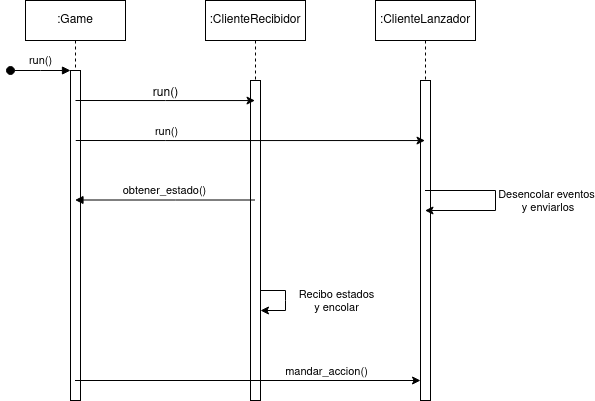

The diagram above was exported from draw.io. Its source (the exported page's mxGraphModel, read from the mxfile embedded in the PNG):
<mxGraphModel dx="1120" dy="417" grid="1" gridSize="10" guides="1" tooltips="1" connect="1" arrows="1" fold="1" page="1" pageScale="1" pageWidth="850" pageHeight="1100" math="0" shadow="0">
  <root>
    <mxCell id="0" />
    <mxCell id="1" parent="0" />
    <mxCell id="aM9ryv3xv72pqoxQDRHE-1" value=":Game" style="shape=umlLifeline;perimeter=lifelinePerimeter;whiteSpace=wrap;html=1;container=0;dropTarget=0;collapsible=0;recursiveResize=0;outlineConnect=0;portConstraint=eastwest;newEdgeStyle={&quot;edgeStyle&quot;:&quot;elbowEdgeStyle&quot;,&quot;elbow&quot;:&quot;vertical&quot;,&quot;curved&quot;:0,&quot;rounded&quot;:0};" parent="1" vertex="1">
      <mxGeometry x="40" y="40" width="100" height="400" as="geometry" />
    </mxCell>
    <mxCell id="aM9ryv3xv72pqoxQDRHE-2" value="" style="html=1;points=[];perimeter=orthogonalPerimeter;outlineConnect=0;targetShapes=umlLifeline;portConstraint=eastwest;newEdgeStyle={&quot;edgeStyle&quot;:&quot;elbowEdgeStyle&quot;,&quot;elbow&quot;:&quot;vertical&quot;,&quot;curved&quot;:0,&quot;rounded&quot;:0};" parent="aM9ryv3xv72pqoxQDRHE-1" vertex="1">
      <mxGeometry x="45" y="70" width="10" height="330" as="geometry" />
    </mxCell>
    <mxCell id="aM9ryv3xv72pqoxQDRHE-3" value="run()" style="html=1;verticalAlign=bottom;startArrow=oval;endArrow=block;startSize=8;edgeStyle=elbowEdgeStyle;elbow=vertical;curved=0;rounded=0;" parent="aM9ryv3xv72pqoxQDRHE-1" target="aM9ryv3xv72pqoxQDRHE-2" edge="1">
      <mxGeometry relative="1" as="geometry">
        <mxPoint x="-15" y="70" as="sourcePoint" />
      </mxGeometry>
    </mxCell>
    <mxCell id="aM9ryv3xv72pqoxQDRHE-5" value=":ClienteRecibidor" style="shape=umlLifeline;perimeter=lifelinePerimeter;whiteSpace=wrap;html=1;container=0;dropTarget=0;collapsible=0;recursiveResize=0;outlineConnect=0;portConstraint=eastwest;newEdgeStyle={&quot;edgeStyle&quot;:&quot;elbowEdgeStyle&quot;,&quot;elbow&quot;:&quot;vertical&quot;,&quot;curved&quot;:0,&quot;rounded&quot;:0};" parent="1" vertex="1">
      <mxGeometry x="220" y="40" width="100" height="400" as="geometry" />
    </mxCell>
    <mxCell id="aM9ryv3xv72pqoxQDRHE-6" value="" style="html=1;points=[];perimeter=orthogonalPerimeter;outlineConnect=0;targetShapes=umlLifeline;portConstraint=eastwest;newEdgeStyle={&quot;edgeStyle&quot;:&quot;elbowEdgeStyle&quot;,&quot;elbow&quot;:&quot;vertical&quot;,&quot;curved&quot;:0,&quot;rounded&quot;:0};" parent="aM9ryv3xv72pqoxQDRHE-5" vertex="1">
      <mxGeometry x="45" y="80" width="10" height="320" as="geometry" />
    </mxCell>
    <mxCell id="aM9ryv3xv72pqoxQDRHE-9" value="obtener_estado()" style="html=1;verticalAlign=bottom;endArrow=block;edgeStyle=elbowEdgeStyle;elbow=horizontal;curved=0;rounded=0;" parent="1" edge="1">
      <mxGeometry x="0.0061" relative="1" as="geometry">
        <mxPoint x="269.5" y="239.5" as="sourcePoint" />
        <Array as="points">
          <mxPoint x="190" y="239.5" />
        </Array>
        <mxPoint x="89.5" y="239.5" as="targetPoint" />
        <mxPoint as="offset" />
      </mxGeometry>
    </mxCell>
    <mxCell id="u6JZ5UnhxiVyZPwGJwk3-1" value=":ClienteLanzador" style="shape=umlLifeline;perimeter=lifelinePerimeter;whiteSpace=wrap;html=1;container=0;dropTarget=0;collapsible=0;recursiveResize=0;outlineConnect=0;portConstraint=eastwest;newEdgeStyle={&quot;edgeStyle&quot;:&quot;elbowEdgeStyle&quot;,&quot;elbow&quot;:&quot;vertical&quot;,&quot;curved&quot;:0,&quot;rounded&quot;:0};" vertex="1" parent="1">
      <mxGeometry x="390" y="40" width="100" height="400" as="geometry" />
    </mxCell>
    <mxCell id="u6JZ5UnhxiVyZPwGJwk3-2" value="" style="html=1;points=[];perimeter=orthogonalPerimeter;outlineConnect=0;targetShapes=umlLifeline;portConstraint=eastwest;newEdgeStyle={&quot;edgeStyle&quot;:&quot;elbowEdgeStyle&quot;,&quot;elbow&quot;:&quot;vertical&quot;,&quot;curved&quot;:0,&quot;rounded&quot;:0};" vertex="1" parent="u6JZ5UnhxiVyZPwGJwk3-1">
      <mxGeometry x="45" y="80" width="10" height="320" as="geometry" />
    </mxCell>
    <mxCell id="u6JZ5UnhxiVyZPwGJwk3-5" value="" style="endArrow=classic;html=1;rounded=0;exitX=0.5;exitY=0.105;exitDx=0;exitDy=0;exitPerimeter=0;" edge="1" parent="1">
      <mxGeometry width="50" height="50" relative="1" as="geometry">
        <mxPoint x="90" y="140.00000000000006" as="sourcePoint" />
        <mxPoint x="269.5" y="140.05" as="targetPoint" />
        <Array as="points">
          <mxPoint x="180" y="140.05" />
        </Array>
      </mxGeometry>
    </mxCell>
    <mxCell id="u6JZ5UnhxiVyZPwGJwk3-6" value="run()" style="text;html=1;align=center;verticalAlign=middle;resizable=0;points=[];autosize=1;strokeColor=none;fillColor=none;" vertex="1" parent="1">
      <mxGeometry x="155" y="118" width="50" height="30" as="geometry" />
    </mxCell>
    <mxCell id="u6JZ5UnhxiVyZPwGJwk3-7" value="" style="endArrow=classic;html=1;rounded=0;exitX=0.5;exitY=0.105;exitDx=0;exitDy=0;exitPerimeter=0;" edge="1" parent="1" target="u6JZ5UnhxiVyZPwGJwk3-1">
      <mxGeometry width="50" height="50" relative="1" as="geometry">
        <mxPoint x="90.25" y="180.00000000000006" as="sourcePoint" />
        <mxPoint x="269.75" y="180.05" as="targetPoint" />
        <Array as="points">
          <mxPoint x="180.25" y="180.05" />
        </Array>
      </mxGeometry>
    </mxCell>
    <mxCell id="u6JZ5UnhxiVyZPwGJwk3-8" value="run()" style="edgeLabel;html=1;align=center;verticalAlign=middle;resizable=0;points=[];" vertex="1" connectable="0" parent="u6JZ5UnhxiVyZPwGJwk3-7">
      <mxGeometry x="-0.257" y="1" relative="1" as="geometry">
        <mxPoint x="-40" y="-9" as="offset" />
      </mxGeometry>
    </mxCell>
    <mxCell id="u6JZ5UnhxiVyZPwGJwk3-9" value="" style="endArrow=classic;html=1;rounded=0;" edge="1" parent="1">
      <mxGeometry width="50" height="50" relative="1" as="geometry">
        <mxPoint x="89.5" y="420" as="sourcePoint" />
        <mxPoint x="435" y="420" as="targetPoint" />
      </mxGeometry>
    </mxCell>
    <mxCell id="u6JZ5UnhxiVyZPwGJwk3-10" value="mandar_accion()" style="edgeLabel;html=1;align=center;verticalAlign=middle;resizable=0;points=[];" vertex="1" connectable="0" parent="u6JZ5UnhxiVyZPwGJwk3-9">
      <mxGeometry x="-0.2851" y="1" relative="1" as="geometry">
        <mxPoint x="128" y="-9" as="offset" />
      </mxGeometry>
    </mxCell>
    <mxCell id="u6JZ5UnhxiVyZPwGJwk3-22" value="" style="endArrow=classic;html=1;rounded=0;elbow=vertical;" edge="1" parent="1" source="u6JZ5UnhxiVyZPwGJwk3-1" target="u6JZ5UnhxiVyZPwGJwk3-1">
      <mxGeometry width="50" height="50" relative="1" as="geometry">
        <mxPoint x="440" y="230" as="sourcePoint" />
        <mxPoint x="490" y="180" as="targetPoint" />
      </mxGeometry>
    </mxCell>
    <mxCell id="u6JZ5UnhxiVyZPwGJwk3-23" value="&lt;div&gt;Desencolar eventos&lt;/div&gt;&lt;div&gt;&amp;nbsp;y enviarlos&lt;/div&gt;" style="edgeLabel;html=1;align=center;verticalAlign=middle;resizable=0;points=[];" vertex="1" connectable="0" parent="u6JZ5UnhxiVyZPwGJwk3-22">
      <mxGeometry x="-0.4472" y="-3" relative="1" as="geometry">
        <mxPoint x="76" y="7" as="offset" />
      </mxGeometry>
    </mxCell>
    <mxCell id="u6JZ5UnhxiVyZPwGJwk3-25" value="" style="endArrow=classic;html=1;rounded=0;elbow=vertical;" edge="1" parent="1">
      <mxGeometry width="50" height="50" relative="1" as="geometry">
        <mxPoint x="275" y="330" as="sourcePoint" />
        <mxPoint x="275" y="350" as="targetPoint" />
        <Array as="points">
          <mxPoint x="300" y="330" />
          <mxPoint x="300" y="340" />
          <mxPoint x="300" y="350" />
        </Array>
      </mxGeometry>
    </mxCell>
    <mxCell id="u6JZ5UnhxiVyZPwGJwk3-26" value="&lt;div&gt;Recibo estados &lt;br&gt;&lt;/div&gt;&lt;div&gt;y encolar&lt;br&gt;&lt;/div&gt;" style="edgeLabel;html=1;align=center;verticalAlign=middle;resizable=0;points=[];" vertex="1" connectable="0" parent="u6JZ5UnhxiVyZPwGJwk3-25">
      <mxGeometry x="-0.4472" y="-3" relative="1" as="geometry">
        <mxPoint x="56" y="7" as="offset" />
      </mxGeometry>
    </mxCell>
  </root>
</mxGraphModel>